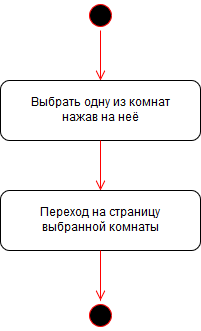

The diagram above was exported from draw.io. Its source (the exported page's mxGraphModel, read from the mxfile embedded in the PNG):
<mxGraphModel dx="903" dy="563" grid="1" gridSize="10" guides="1" tooltips="1" connect="1" arrows="1" fold="1" page="1" pageScale="1" pageWidth="827" pageHeight="1169" background="#ffffff" math="0" shadow="0">
  <root>
    <mxCell id="0" />
    <mxCell id="1" parent="0" />
    <mxCell id="2" value="" style="ellipse;shape=startState;fillColor=#000000;strokeColor=#ff0000;" vertex="1" parent="1">
      <mxGeometry x="405" y="60" width="30" height="30" as="geometry" />
    </mxCell>
    <mxCell id="3" value="" style="edgeStyle=elbowEdgeStyle;elbow=horizontal;verticalAlign=bottom;endArrow=open;endSize=8;strokeColor=#FF0000;endFill=1;rounded=0;exitX=0.5;exitY=1;entryX=0.5;entryY=0;" edge="1" source="2" target="4" parent="1">
      <mxGeometry x="40" y="20" as="geometry">
        <mxPoint x="414" y="130" as="targetPoint" />
        <mxPoint x="375" y="90" as="sourcePoint" />
        <Array as="points">
          <mxPoint x="420" y="110" />
          <mxPoint x="420" y="100" />
          <mxPoint x="414" y="120" />
        </Array>
      </mxGeometry>
    </mxCell>
    <mxCell id="4" value="Выбрать одну из комнат&lt;br&gt;нажав на неё" style="rounded=1;whiteSpace=wrap;html=1;" vertex="1" parent="1">
      <mxGeometry x="320" y="140" width="200" height="60" as="geometry" />
    </mxCell>
    <mxCell id="5" value="" style="edgeStyle=elbowEdgeStyle;elbow=horizontal;verticalAlign=bottom;endArrow=open;endSize=8;strokeColor=#FF0000;endFill=1;rounded=0;exitX=0.5;exitY=1;" edge="1" source="4" parent="1">
      <mxGeometry x="50" y="30" as="geometry">
        <mxPoint x="420" y="250" as="targetPoint" />
        <mxPoint x="430" y="100" as="sourcePoint" />
        <Array as="points">
          <mxPoint x="420" y="230" />
          <mxPoint x="430" y="120" />
          <mxPoint x="430" y="110" />
          <mxPoint x="424" y="130" />
        </Array>
      </mxGeometry>
    </mxCell>
    <mxCell id="6" value="Переход на страницу &lt;br&gt;выбранной комнаты" style="rounded=1;whiteSpace=wrap;html=1;" vertex="1" parent="1">
      <mxGeometry x="320" y="250" width="200" height="60" as="geometry" />
    </mxCell>
    <mxCell id="7" value="" style="edgeStyle=elbowEdgeStyle;elbow=horizontal;verticalAlign=bottom;endArrow=open;endSize=8;strokeColor=#FF0000;endFill=1;rounded=0;exitX=0.5;exitY=1;" edge="1" source="6" parent="1">
      <mxGeometry x="60" y="40" as="geometry">
        <mxPoint x="420" y="360" as="targetPoint" />
        <mxPoint x="430" y="210" as="sourcePoint" />
        <Array as="points">
          <mxPoint x="420" y="340" />
          <mxPoint x="430" y="240" />
          <mxPoint x="440" y="130" />
          <mxPoint x="440" y="120" />
          <mxPoint x="434" y="140" />
        </Array>
      </mxGeometry>
    </mxCell>
    <mxCell id="12" value="" style="ellipse;shape=startState;fillColor=#000000;strokeColor=#ff0000;" vertex="1" parent="1">
      <mxGeometry x="405" y="360" width="30" height="30" as="geometry" />
    </mxCell>
  </root>
</mxGraphModel>